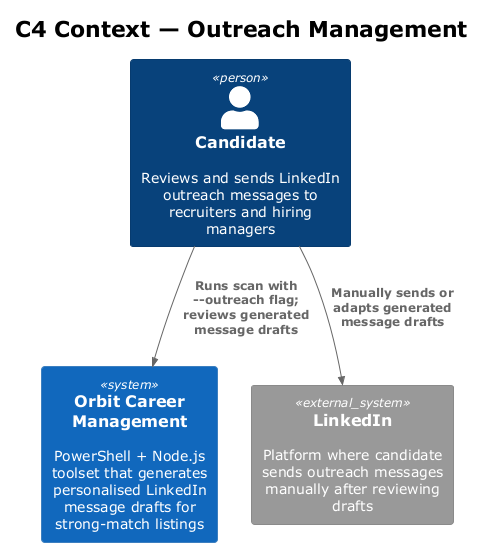

The diagram above was rendered by PlantUML. Its source (embedded in the PNG):
@startuml c4_context
!theme plain
!include <C4/C4_Context>

title C4 Context — Outreach Management

Person(candidate, "Candidate", "Reviews and sends LinkedIn outreach messages to recruiters and hiring managers")

System(orbit, "Orbit Career Management", "PowerShell + Node.js toolset that generates personalised LinkedIn message drafts for strong-match listings")

System_Ext(linkedin, "LinkedIn", "Platform where candidate sends outreach messages manually after reviewing drafts")

Rel(candidate, orbit, "Runs scan with --outreach flag; reviews generated message drafts")
Rel(candidate, linkedin, "Manually sends or adapts generated message drafts")

@enduml